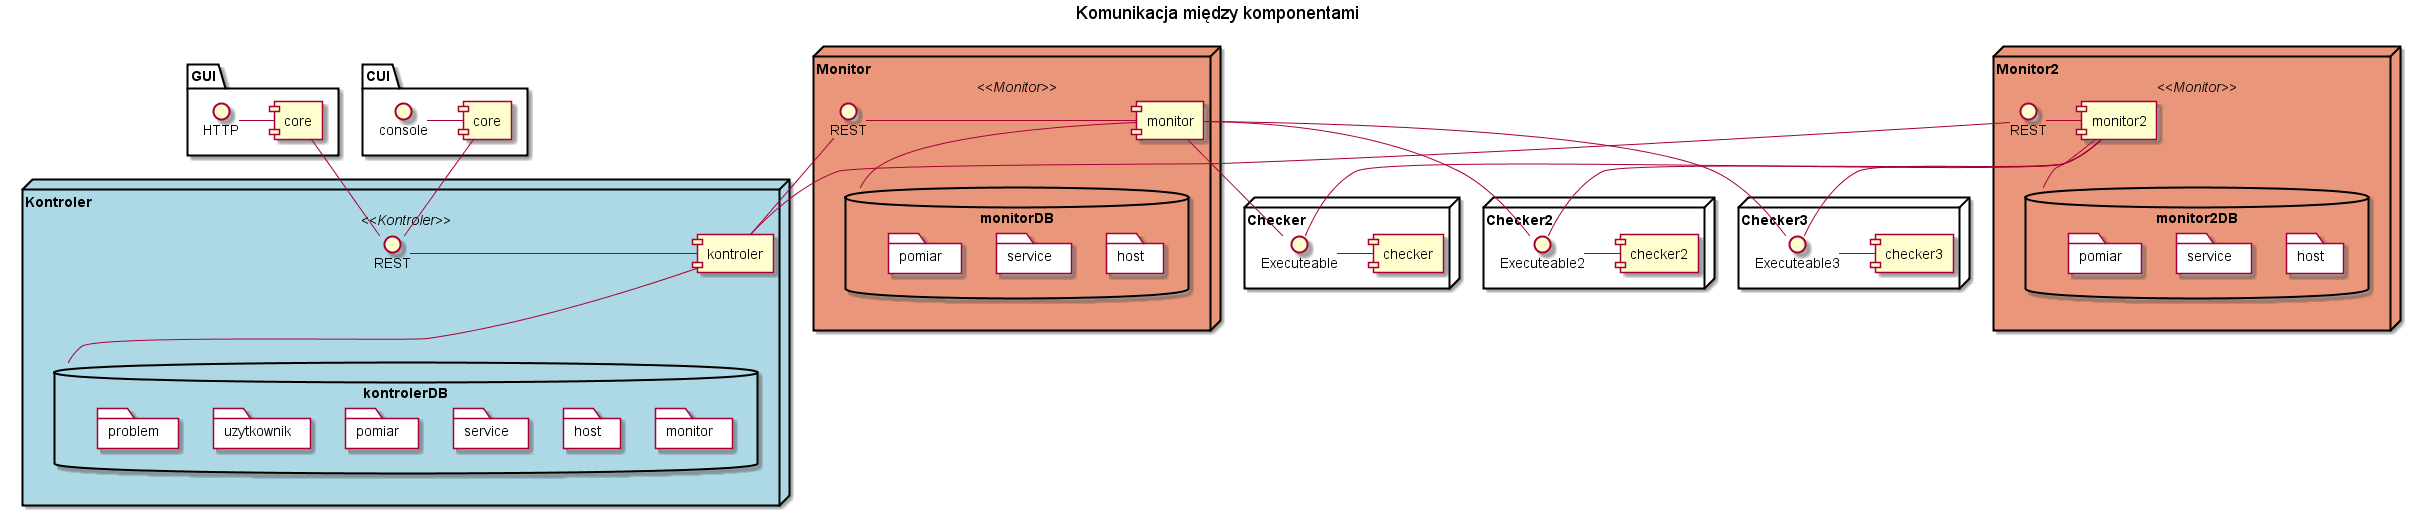

The diagram above was rendered by PlantUML. Its source (embedded in the PNG):
@startuml
title Komunikacja miêdzy komponentami

skinparam node {
	backgroundColor<<Kontroler>> #LightBlue
	backgroundColor<<Monitor>> #DarkSalmon
}

package "GUI" {
	[core] as GUICore
	HTTP - GUICore
}
package "CUI" {
	[core] as CUICore
	console - CUICore
}


node "Kontroler" <<Kontroler>>{
	[kontroler]
	interface REST as kontroler_REST
	database "kontrolerDB" {
		folder "monitor" {
		}
		folder "host" {
		}
		folder "service" {
		}
		folder "pomiar" {
		}
		folder "uzytkownik" {
		}
		folder "problem" {
		}
	}
	kontroler_REST - [kontroler]
	[GUICore] - kontroler_REST
	[CUICore] - kontroler_REST
	kontroler - kontrolerDB
}
node "Monitor" <<Monitor>>{
	database "monitorDB" {
		folder "host" as monitorHost {
		}
		folder "service" as monitorService{
		}
		folder "pomiar" as monitorPomiar {
		}
	}
	[monitor]
	interface REST as monitor_REST

	monitor_REST - [monitor]
    monitor_REST - [kontroler]	
	[monitor] - monitorDB
}
node "Monitor2" <<Monitor>>{
	database "monitor2DB" {
		folder "host" as monitor2Host {
		}
		folder "service" as monitor2Service{
		}
		folder "pomiar" as monitor2Pomiar {
		}
	}
	[monitor2]
	interface REST as monitor2_REST

	monitor2_REST - [monitor2]
    monitor2_REST - [kontroler]	
	[monitor2] - monitor2DB
}

node "Checker" {
	interface Executeable
	Executeable - [checker]
	[monitor] - [Executeable]
	[monitor2] - [Executeable]	
}
node "Checker2" {
	interface Executeable2
	Executeable2 - [checker2]
	[monitor] - [Executeable2]
	[monitor2] - [Executeable2]	
}
node "Checker3" {
	interface Executeable3
	Executeable3 - [checker3]
	[monitor] - [Executeable3]
	[monitor2] - [Executeable3]	
}


@enduml